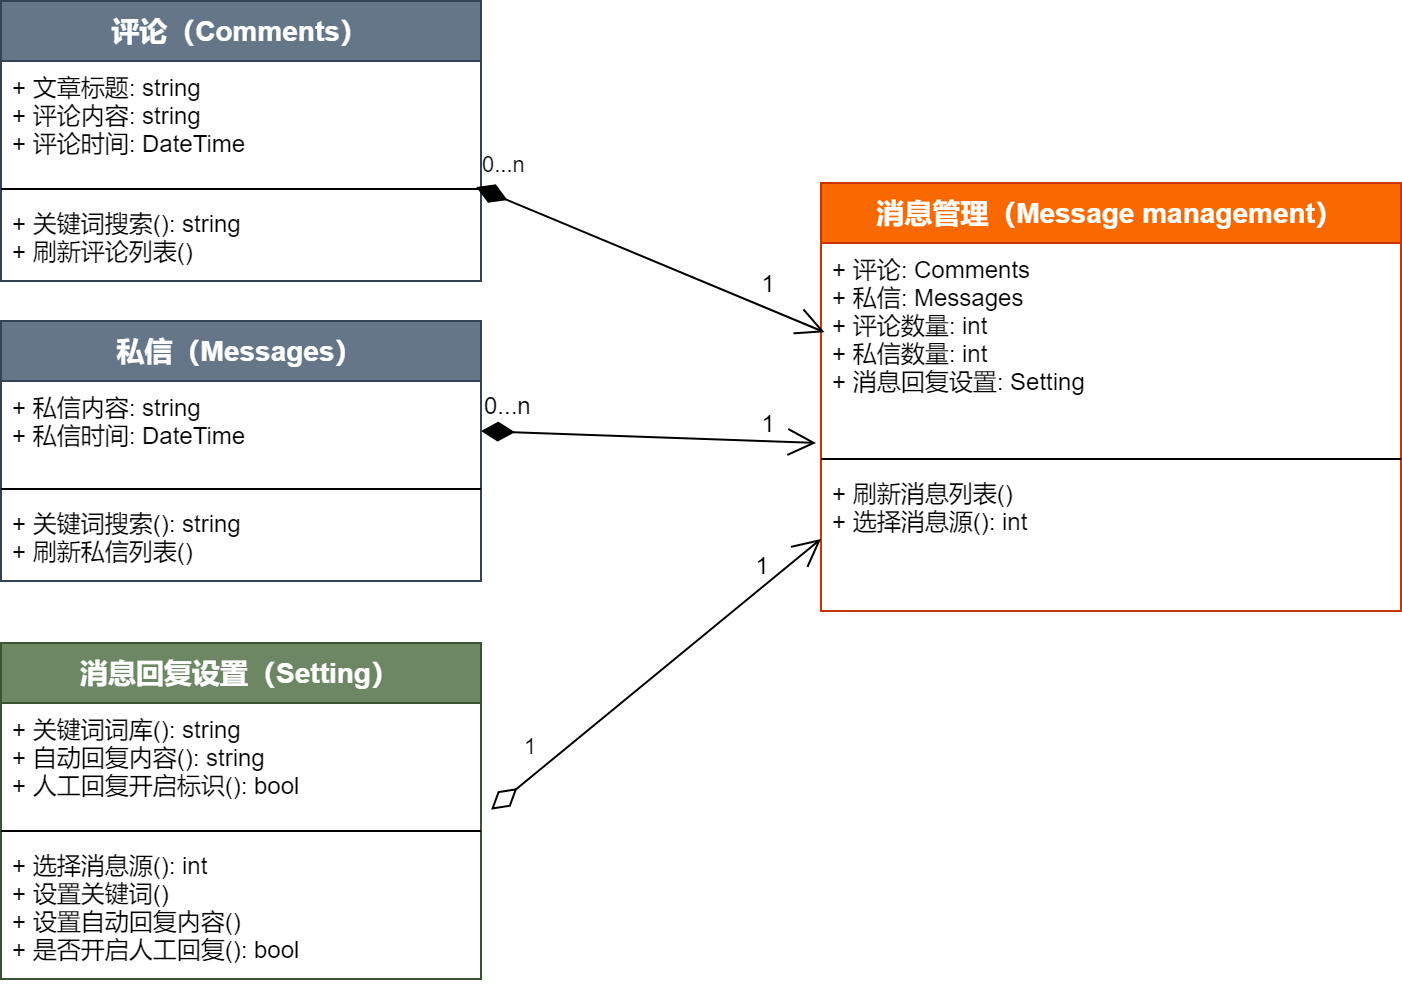

The diagram above was exported from draw.io. Its source (the exported page's mxGraphModel, read from the mxfile embedded in the PNG):
<mxGraphModel dx="440" dy="348" grid="1" gridSize="10" guides="1" tooltips="1" connect="1" arrows="1" fold="1" page="1" pageScale="1" pageWidth="827" pageHeight="1169" math="0" shadow="0">
  <root>
    <mxCell id="0" />
    <mxCell id="1" parent="0" />
    <mxCell id="YJgrN-Vo5FL3ECdHIfps-16" value="&lt;font style=&quot;font-size: 12px&quot;&gt;0...n&lt;/font&gt;" style="endArrow=open;html=1;endSize=12;startArrow=diamondThin;startSize=14;startFill=1;align=left;verticalAlign=bottom;fontSize=14;exitX=1;exitY=0.5;exitDx=0;exitDy=0;" parent="1" edge="1" source="YJgrN-Vo5FL3ECdHIfps-30">
      <mxGeometry x="-1" y="3" relative="1" as="geometry">
        <mxPoint x="277.5" y="830" as="sourcePoint" />
        <mxPoint x="437.5" y="830" as="targetPoint" />
      </mxGeometry>
    </mxCell>
    <mxCell id="YJgrN-Vo5FL3ECdHIfps-29" value="私信（Messages）" style="swimlane;fontStyle=1;align=center;verticalAlign=top;childLayout=stackLayout;horizontal=1;startSize=30;horizontalStack=0;resizeParent=1;resizeParentMax=0;resizeLast=0;collapsible=1;marginBottom=0;fontSize=14;fillColor=#647687;strokeColor=#314354;fontColor=#ffffff;" parent="1" vertex="1">
      <mxGeometry x="30" y="769" width="240" height="130" as="geometry" />
    </mxCell>
    <mxCell id="YJgrN-Vo5FL3ECdHIfps-30" value="+ 私信内容: string&#10;+ 私信时间: DateTime" style="text;strokeColor=none;fillColor=none;align=left;verticalAlign=top;spacingLeft=4;spacingRight=4;overflow=hidden;rotatable=0;points=[[0,0.5],[1,0.5]];portConstraint=eastwest;" parent="YJgrN-Vo5FL3ECdHIfps-29" vertex="1">
      <mxGeometry y="30" width="240" height="50" as="geometry" />
    </mxCell>
    <mxCell id="YJgrN-Vo5FL3ECdHIfps-31" value="" style="line;strokeWidth=1;fillColor=none;align=left;verticalAlign=middle;spacingTop=-1;spacingLeft=3;spacingRight=3;rotatable=0;labelPosition=right;points=[];portConstraint=eastwest;" parent="YJgrN-Vo5FL3ECdHIfps-29" vertex="1">
      <mxGeometry y="80" width="240" height="8" as="geometry" />
    </mxCell>
    <mxCell id="YJgrN-Vo5FL3ECdHIfps-32" value="+ 关键词搜索(): string&#10;+ 刷新私信列表()" style="text;strokeColor=none;fillColor=none;align=left;verticalAlign=top;spacingLeft=4;spacingRight=4;overflow=hidden;rotatable=0;points=[[0,0.5],[1,0.5]];portConstraint=eastwest;" parent="YJgrN-Vo5FL3ECdHIfps-29" vertex="1">
      <mxGeometry y="88" width="240" height="42" as="geometry" />
    </mxCell>
    <mxCell id="YJgrN-Vo5FL3ECdHIfps-33" value="消息管理（Message management）" style="swimlane;fontStyle=1;align=center;verticalAlign=top;childLayout=stackLayout;horizontal=1;startSize=30;horizontalStack=0;resizeParent=1;resizeParentMax=0;resizeLast=0;collapsible=1;marginBottom=0;fontSize=14;fillColor=#fa6800;strokeColor=#C73500;fontColor=#ffffff;" parent="1" vertex="1">
      <mxGeometry x="440" y="700" width="290" height="214" as="geometry" />
    </mxCell>
    <mxCell id="YJgrN-Vo5FL3ECdHIfps-34" value="+ 评论: Comments&#10;+ 私信: Messages&#10;+ 评论数量: int&#10;+ 私信数量: int&#10;+ 消息回复设置: Setting" style="text;strokeColor=none;fillColor=none;align=left;verticalAlign=top;spacingLeft=4;spacingRight=4;overflow=hidden;rotatable=0;points=[[0,0.5],[1,0.5]];portConstraint=eastwest;" parent="YJgrN-Vo5FL3ECdHIfps-33" vertex="1">
      <mxGeometry y="30" width="290" height="104" as="geometry" />
    </mxCell>
    <mxCell id="YJgrN-Vo5FL3ECdHIfps-35" value="" style="line;strokeWidth=1;fillColor=none;align=left;verticalAlign=middle;spacingTop=-1;spacingLeft=3;spacingRight=3;rotatable=0;labelPosition=right;points=[];portConstraint=eastwest;" parent="YJgrN-Vo5FL3ECdHIfps-33" vertex="1">
      <mxGeometry y="134" width="290" height="8" as="geometry" />
    </mxCell>
    <mxCell id="YJgrN-Vo5FL3ECdHIfps-36" value="+ 刷新消息列表()&#10;+ 选择消息源(): int" style="text;strokeColor=none;fillColor=none;align=left;verticalAlign=top;spacingLeft=4;spacingRight=4;overflow=hidden;rotatable=0;points=[[0,0.5],[1,0.5]];portConstraint=eastwest;" parent="YJgrN-Vo5FL3ECdHIfps-33" vertex="1">
      <mxGeometry y="142" width="290" height="72" as="geometry" />
    </mxCell>
    <mxCell id="YJgrN-Vo5FL3ECdHIfps-38" value="&lt;font style=&quot;font-size: 12px&quot;&gt;1&lt;/font&gt;" style="text;html=1;strokeColor=none;fillColor=none;align=center;verticalAlign=middle;whiteSpace=wrap;rounded=0;fontSize=14;" parent="1" vertex="1">
      <mxGeometry x="393" y="739" width="40" height="20" as="geometry" />
    </mxCell>
    <mxCell id="YJgrN-Vo5FL3ECdHIfps-39" value="&lt;font style=&quot;font-size: 12px&quot;&gt;1&lt;/font&gt;" style="text;html=1;strokeColor=none;fillColor=none;align=center;verticalAlign=middle;whiteSpace=wrap;rounded=0;fontSize=14;" parent="1" vertex="1">
      <mxGeometry x="393" y="809" width="40" height="20" as="geometry" />
    </mxCell>
    <mxCell id="NV9-ts087RgjjQD-AmPv-7" value="消息回复设置（Setting）" style="swimlane;fontStyle=1;align=center;verticalAlign=top;childLayout=stackLayout;horizontal=1;startSize=30;horizontalStack=0;resizeParent=1;resizeParentMax=0;resizeLast=0;collapsible=1;marginBottom=0;fontSize=14;fillColor=#6d8764;strokeColor=#3A5431;fontColor=#ffffff;" parent="1" vertex="1">
      <mxGeometry x="30" y="930" width="240" height="168" as="geometry" />
    </mxCell>
    <mxCell id="NV9-ts087RgjjQD-AmPv-8" value="+ 关键词词库(): string&#10;+ 自动回复内容(): string&#10;+ 人工回复开启标识(): bool" style="text;strokeColor=none;fillColor=none;align=left;verticalAlign=top;spacingLeft=4;spacingRight=4;overflow=hidden;rotatable=0;points=[[0,0.5],[1,0.5]];portConstraint=eastwest;" parent="NV9-ts087RgjjQD-AmPv-7" vertex="1">
      <mxGeometry y="30" width="240" height="60" as="geometry" />
    </mxCell>
    <mxCell id="NV9-ts087RgjjQD-AmPv-9" value="" style="line;strokeWidth=1;fillColor=none;align=left;verticalAlign=middle;spacingTop=-1;spacingLeft=3;spacingRight=3;rotatable=0;labelPosition=right;points=[];portConstraint=eastwest;" parent="NV9-ts087RgjjQD-AmPv-7" vertex="1">
      <mxGeometry y="90" width="240" height="8" as="geometry" />
    </mxCell>
    <mxCell id="NV9-ts087RgjjQD-AmPv-10" value="+ 选择消息源(): int&#10;+ 设置关键词()&#10;+ 设置自动回复内容()&#10;+ 是否开启人工回复(): bool" style="text;strokeColor=none;fillColor=none;align=left;verticalAlign=top;spacingLeft=4;spacingRight=4;overflow=hidden;rotatable=0;points=[[0,0.5],[1,0.5]];portConstraint=eastwest;" parent="NV9-ts087RgjjQD-AmPv-7" vertex="1">
      <mxGeometry y="98" width="240" height="70" as="geometry" />
    </mxCell>
    <mxCell id="BqNUnUyZ4MFg3EHxXbci-2" value="评论（Comments）" style="swimlane;fontStyle=1;align=center;verticalAlign=top;childLayout=stackLayout;horizontal=1;startSize=30;horizontalStack=0;resizeParent=1;resizeParentMax=0;resizeLast=0;collapsible=1;marginBottom=0;fontSize=14;fillColor=#647687;strokeColor=#314354;fontColor=#ffffff;" vertex="1" parent="1">
      <mxGeometry x="30" y="609" width="240" height="140" as="geometry" />
    </mxCell>
    <mxCell id="BqNUnUyZ4MFg3EHxXbci-3" value="+ 文章标题: string&#10;+ 评论内容: string&#10;+ 评论时间: DateTime" style="text;strokeColor=none;fillColor=none;align=left;verticalAlign=top;spacingLeft=4;spacingRight=4;overflow=hidden;rotatable=0;points=[[0,0.5],[1,0.5]];portConstraint=eastwest;" vertex="1" parent="BqNUnUyZ4MFg3EHxXbci-2">
      <mxGeometry y="30" width="240" height="60" as="geometry" />
    </mxCell>
    <mxCell id="BqNUnUyZ4MFg3EHxXbci-4" value="" style="line;strokeWidth=1;fillColor=none;align=left;verticalAlign=middle;spacingTop=-1;spacingLeft=3;spacingRight=3;rotatable=0;labelPosition=right;points=[];portConstraint=eastwest;" vertex="1" parent="BqNUnUyZ4MFg3EHxXbci-2">
      <mxGeometry y="90" width="240" height="8" as="geometry" />
    </mxCell>
    <mxCell id="BqNUnUyZ4MFg3EHxXbci-5" value="+ 关键词搜索(): string&#10;+ 刷新评论列表()" style="text;strokeColor=none;fillColor=none;align=left;verticalAlign=top;spacingLeft=4;spacingRight=4;overflow=hidden;rotatable=0;points=[[0,0.5],[1,0.5]];portConstraint=eastwest;" vertex="1" parent="BqNUnUyZ4MFg3EHxXbci-2">
      <mxGeometry y="98" width="240" height="42" as="geometry" />
    </mxCell>
    <mxCell id="BqNUnUyZ4MFg3EHxXbci-6" value="0...n" style="endArrow=open;html=1;endSize=12;startArrow=diamondThin;startSize=14;startFill=1;align=left;verticalAlign=bottom;entryX=0.006;entryY=0.429;entryDx=0;entryDy=0;entryPerimeter=0;exitX=0.99;exitY=1.05;exitDx=0;exitDy=0;exitPerimeter=0;" edge="1" parent="1" source="BqNUnUyZ4MFg3EHxXbci-3" target="YJgrN-Vo5FL3ECdHIfps-34">
      <mxGeometry x="-1" y="3" relative="1" as="geometry">
        <mxPoint x="270" y="697.5" as="sourcePoint" />
        <mxPoint x="430" y="697.5" as="targetPoint" />
      </mxGeometry>
    </mxCell>
    <mxCell id="BqNUnUyZ4MFg3EHxXbci-10" value="1" style="endArrow=open;html=1;endSize=12;startArrow=diamondThin;startSize=14;startFill=0;align=left;verticalAlign=bottom;entryX=0;entryY=0.5;entryDx=0;entryDy=0;exitX=1.021;exitY=0.889;exitDx=0;exitDy=0;exitPerimeter=0;" edge="1" parent="1" source="NV9-ts087RgjjQD-AmPv-8" target="YJgrN-Vo5FL3ECdHIfps-36">
      <mxGeometry x="-0.7528" y="9" relative="1" as="geometry">
        <mxPoint x="270" y="989.5" as="sourcePoint" />
        <mxPoint x="430" y="989.5" as="targetPoint" />
        <mxPoint as="offset" />
      </mxGeometry>
    </mxCell>
    <mxCell id="BqNUnUyZ4MFg3EHxXbci-19" value="&lt;font style=&quot;font-size: 12px&quot;&gt;1&lt;/font&gt;" style="text;html=1;strokeColor=none;fillColor=none;align=center;verticalAlign=middle;whiteSpace=wrap;rounded=0;fontSize=14;rotation=0;" vertex="1" parent="1">
      <mxGeometry x="390" y="880" width="40" height="20" as="geometry" />
    </mxCell>
  </root>
</mxGraphModel>